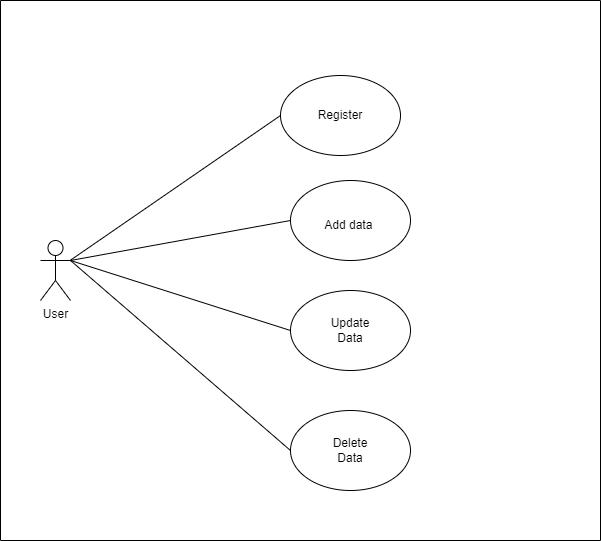

The diagram above was exported from draw.io. Its source (the exported page's mxGraphModel, read from the mxfile embedded in the PNG):
<mxGraphModel dx="1038" dy="1748" grid="1" gridSize="10" guides="1" tooltips="1" connect="1" arrows="1" fold="1" page="1" pageScale="1" pageWidth="827" pageHeight="1169" math="0" shadow="0">
  <root>
    <mxCell id="0" />
    <mxCell id="1" parent="0" />
    <mxCell id="N0xBvKhLGWqWR5bGoTc9-1" value="User" style="shape=umlActor;verticalLabelPosition=bottom;verticalAlign=top;html=1;outlineConnect=0;" parent="1" vertex="1">
      <mxGeometry x="90" y="220" width="30" height="60" as="geometry" />
    </mxCell>
    <mxCell id="N0xBvKhLGWqWR5bGoTc9-2" value="" style="ellipse;whiteSpace=wrap;html=1;" parent="1" vertex="1">
      <mxGeometry x="330" y="55" width="120" height="80" as="geometry" />
    </mxCell>
    <mxCell id="N0xBvKhLGWqWR5bGoTc9-3" value="" style="ellipse;whiteSpace=wrap;html=1;" parent="1" vertex="1">
      <mxGeometry x="340" y="160" width="120" height="80" as="geometry" />
    </mxCell>
    <mxCell id="N0xBvKhLGWqWR5bGoTc9-4" value="" style="ellipse;whiteSpace=wrap;html=1;" parent="1" vertex="1">
      <mxGeometry x="340" y="270" width="120" height="80" as="geometry" />
    </mxCell>
    <mxCell id="N0xBvKhLGWqWR5bGoTc9-5" value="Register" style="text;html=1;strokeColor=none;fillColor=none;align=center;verticalAlign=middle;whiteSpace=wrap;rounded=0;" parent="1" vertex="1">
      <mxGeometry x="360" y="80" width="60" height="30" as="geometry" />
    </mxCell>
    <mxCell id="N0xBvKhLGWqWR5bGoTc9-6" value="Add data&amp;nbsp;" style="text;html=1;strokeColor=none;fillColor=none;align=center;verticalAlign=middle;whiteSpace=wrap;rounded=0;" parent="1" vertex="1">
      <mxGeometry x="370" y="190" width="60" height="30" as="geometry" />
    </mxCell>
    <mxCell id="N0xBvKhLGWqWR5bGoTc9-8" value="Update Data" style="text;html=1;strokeColor=none;fillColor=none;align=center;verticalAlign=middle;whiteSpace=wrap;rounded=0;" parent="1" vertex="1">
      <mxGeometry x="370" y="295" width="60" height="30" as="geometry" />
    </mxCell>
    <mxCell id="N0xBvKhLGWqWR5bGoTc9-9" value="" style="ellipse;whiteSpace=wrap;html=1;" parent="1" vertex="1">
      <mxGeometry x="340" y="390" width="120" height="80" as="geometry" />
    </mxCell>
    <mxCell id="N0xBvKhLGWqWR5bGoTc9-10" value="Delete Data" style="text;html=1;strokeColor=none;fillColor=none;align=center;verticalAlign=middle;whiteSpace=wrap;rounded=0;" parent="1" vertex="1">
      <mxGeometry x="370" y="415" width="60" height="30" as="geometry" />
    </mxCell>
    <mxCell id="N0xBvKhLGWqWR5bGoTc9-12" value="" style="endArrow=none;html=1;rounded=0;entryX=0;entryY=0.5;entryDx=0;entryDy=0;" parent="1" source="N0xBvKhLGWqWR5bGoTc9-1" target="N0xBvKhLGWqWR5bGoTc9-2" edge="1">
      <mxGeometry width="50" height="50" relative="1" as="geometry">
        <mxPoint x="390" y="340" as="sourcePoint" />
        <mxPoint x="440" y="290" as="targetPoint" />
      </mxGeometry>
    </mxCell>
    <mxCell id="N0xBvKhLGWqWR5bGoTc9-13" value="" style="endArrow=none;html=1;rounded=0;entryX=0;entryY=0.5;entryDx=0;entryDy=0;" parent="1" target="N0xBvKhLGWqWR5bGoTc9-3" edge="1">
      <mxGeometry width="50" height="50" relative="1" as="geometry">
        <mxPoint x="120" y="240" as="sourcePoint" />
        <mxPoint x="440" y="370" as="targetPoint" />
      </mxGeometry>
    </mxCell>
    <mxCell id="N0xBvKhLGWqWR5bGoTc9-14" value="" style="endArrow=none;html=1;rounded=0;entryX=0;entryY=0.5;entryDx=0;entryDy=0;" parent="1" target="N0xBvKhLGWqWR5bGoTc9-4" edge="1">
      <mxGeometry width="50" height="50" relative="1" as="geometry">
        <mxPoint x="120" y="240" as="sourcePoint" />
        <mxPoint x="440" y="370" as="targetPoint" />
      </mxGeometry>
    </mxCell>
    <mxCell id="N0xBvKhLGWqWR5bGoTc9-15" value="" style="endArrow=none;html=1;rounded=0;entryX=0;entryY=0.5;entryDx=0;entryDy=0;" parent="1" target="N0xBvKhLGWqWR5bGoTc9-9" edge="1">
      <mxGeometry width="50" height="50" relative="1" as="geometry">
        <mxPoint x="120" y="240" as="sourcePoint" />
        <mxPoint x="440" y="370" as="targetPoint" />
      </mxGeometry>
    </mxCell>
    <mxCell id="_WrCzsgTNwWY8c2KTQdm-1" value="" style="swimlane;startSize=0;fontSize=17;" vertex="1" parent="1">
      <mxGeometry x="50" y="-20" width="600" height="540" as="geometry" />
    </mxCell>
  </root>
</mxGraphModel>